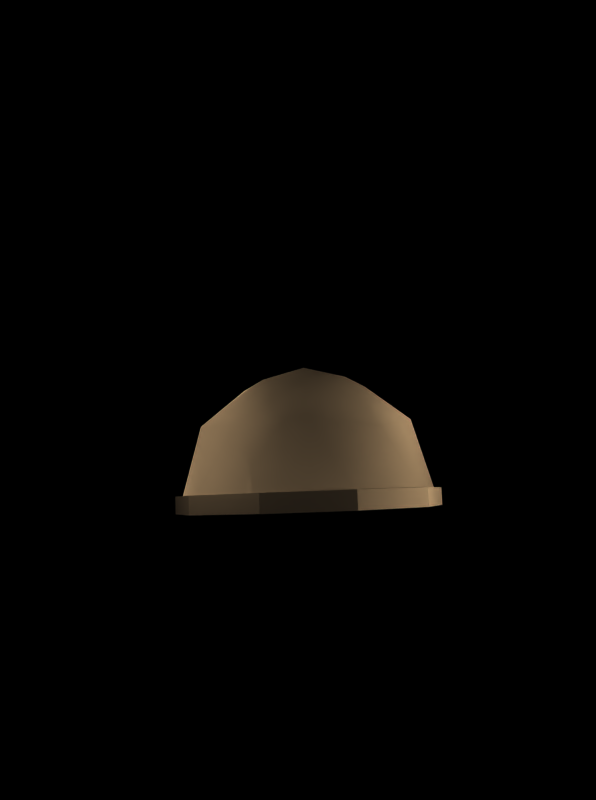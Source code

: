 # Source: skull_cap.blend  (saved by Blender 2.27.0; exported with 4.5.12 LTS)
import bpy
from mathutils import Matrix  # noqa: F401  (used for matrix-valued properties, if any)

bpy.ops.wm.read_factory_settings(use_empty=True)
scene = bpy.context.scene
scene.name = '1'

# ---- collections
col_collection_1 = bpy.data.collections.new('Collection 1'); scene.collection.children.link(col_collection_1)

# ---- materials (node trees are filled in below, after node groups)
mat_skullcapmat = bpy.data.materials.new('SkullCapMat')
mat_skullcapmat.alpha_threshold = 0.0
mat_skullcapmat.preview_render_type = 'FLAT'
mat_skullcapmat.diffuse_color = (0.7549, 0.6195, 0.4541, 1.0)
mat_skullcapmat.roughness = 0.0
mat_skullcapmat.specular_intensity = 0.1547
mat_skullcapmat.line_color = (0.0, 0.0, 0.0, 1.0)

# ---- material node trees

# ---- cameras
cam_camera = bpy.data.cameras.new('Camera')
cam_camera.passepartout_alpha = 0.2
cam_camera.clip_end = 100.0
cam_camera.lens = 35.0
cam_camera.ortho_scale = 7.314
cam_camera.show_passepartout = False
cam_camera.show_safe_areas = True
cam_camera.dof.focus_distance = 0.0
cam_camera.dof.aperture_fstop = 128.0

# ---- lights
light_lamp_007 = bpy.data.lights.new('Lamp.007', 'POINT')
light_lamp_007.transmission_factor = 0.0
light_lamp_007.energy = 100.0
light_lamp_007.shadow_buffer_clip_start = 0.5
light_lamp_007.shadow_maximum_resolution = 0.006
light_lamp_007.use_absolute_resolution = True
light_lamp_007.cycles.use_multiple_importance_sampling = False
light_lamp_006 = bpy.data.lights.new('Lamp.006', 'POINT')
light_lamp_006.transmission_factor = 0.0
light_lamp_006.energy = 100.0
light_lamp_006.shadow_buffer_clip_start = 0.5
light_lamp_006.shadow_maximum_resolution = 0.006
light_lamp_006.use_absolute_resolution = True
light_lamp_006.cycles.use_multiple_importance_sampling = False
light_lamp_004 = bpy.data.lights.new('Lamp.004', 'POINT')
light_lamp_004.transmission_factor = 0.0
light_lamp_004.energy = 100.0
light_lamp_004.shadow_buffer_clip_start = 0.5
light_lamp_004.shadow_maximum_resolution = 0.006
light_lamp_004.use_absolute_resolution = True
light_lamp_004.cycles.use_multiple_importance_sampling = False
light_lamp_003 = bpy.data.lights.new('Lamp.003', 'POINT')
light_lamp_003.transmission_factor = 0.0
light_lamp_003.energy = 100.0
light_lamp_003.shadow_buffer_clip_start = 0.5
light_lamp_003.shadow_maximum_resolution = 0.006
light_lamp_003.use_absolute_resolution = True
light_lamp_003.cycles.use_multiple_importance_sampling = False
light_lamp_002 = bpy.data.lights.new('Lamp.002', 'POINT')
light_lamp_002.transmission_factor = 0.0
light_lamp_002.energy = 280.6
light_lamp_002.shadow_buffer_clip_start = 0.5
light_lamp_002.shadow_maximum_resolution = 0.006
light_lamp_002.use_absolute_resolution = True
light_lamp_002.cycles.use_multiple_importance_sampling = False
light_lamp_001 = bpy.data.lights.new('Lamp.001', 'POINT')
light_lamp_001.transmission_factor = 0.0
light_lamp_001.energy = 100.0
light_lamp_001.shadow_buffer_clip_start = 0.5
light_lamp_001.shadow_maximum_resolution = 0.006
light_lamp_001.use_absolute_resolution = True
light_lamp_001.cycles.use_multiple_importance_sampling = False
light_lamp = bpy.data.lights.new('Lamp', 'POINT')
light_lamp.transmission_factor = 0.0
light_lamp.energy = 100.0
light_lamp.shadow_buffer_clip_start = 0.5
light_lamp.shadow_maximum_resolution = 0.006
light_lamp.use_absolute_resolution = True
light_lamp.cycles.use_multiple_importance_sampling = False

# ---- meshes
me_theskullcap = bpy.data.meshes.new('TheSkullCap')
me_theskullcap.from_pydata([(1.023, -0.7435, -0.6325), (1.023, 0.7435, -0.6325), (0.3909, -1.203, 0.6325), (0.3909, 1.203, 0.6325), (1.265, 2.765e-08, 0.6325), (-6.182e-08, 6.182e-08, 1.414), (0.6015, -0.437, -1.203), (0.3718, -1.144, -0.7435), (0.6015, 0.437, -1.203), (1.203, -3.25e-08, -0.7435), (0.3718, 1.144, -0.7435), (1.345, 0.437, 3.969e-08), (1.345, -0.437, 7.789e-08), (0.8313, -1.144, 8.635e-08), (2.984e-22, -1.414, 6.182e-08), (-2.984e-22, 1.414, -6.182e-08), (0.8313, 1.144, -1.368e-08), (0.9732, -0.7071, 0.7435), (-0.3718, -1.144, 0.7435), (-0.3718, 1.144, 0.7435), (0.9732, 0.7071, 0.7435), (0.7435, 5.258e-08, 1.203), (0.2297, -0.7071, 1.203), (-0.6015, -0.437, 1.203), (-0.6015, 0.437, 1.203), (0.2297, 0.7071, 1.203), (-0.6371, 0.4629, 1.274), (-0.6371, -0.4629, 1.274), (-0.3937, 1.212, 0.7875), (-0.3937, -1.212, 0.7875), (1.047e-15, 1.498, -6.547e-08), (-1.047e-15, -1.498, 6.547e-08), (0.3937, 1.212, -0.7875), (0.6371, 0.4629, -1.274), (0.3937, -1.212, -0.7875), (0.6371, -0.4629, -1.274), (0.4581, -0.4629, -1.363), (0.2147, -1.212, -0.8767), (0.4581, 0.4629, -1.363), (0.2147, 1.212, -0.8767), (-0.179, -1.498, -0.08919), (-0.179, 1.498, -0.08919), (-0.5727, -1.212, 0.6983), (-0.5727, 1.212, 0.6983), (-0.8161, -0.4629, 1.185), (-0.8161, 0.4629, 1.185), (-0.7275, 0.4126, 1.056), (-0.7275, -0.4126, 1.056), (-0.5106, 1.08, 0.6225), (-0.5106, -1.08, 0.6225), (-0.1596, 1.335, -0.07951), (-0.1596, -1.335, -0.07951), (0.1914, 1.08, -0.7815), (0.4083, 0.4126, -1.215), (0.1914, -1.08, -0.7815), (0.4083, -0.4126, -1.215), (0.6769, -0.4126, -1.082), (0.4599, -1.08, -0.6477), (0.6769, 0.4126, -1.082), (0.4599, 1.08, -0.6477), (0.1089, -1.335, 0.05428), (0.1089, 1.335, 0.05428), (-0.2421, -1.08, 0.7563), (-0.2421, 1.08, 0.7563), (-0.459, -0.4126, 1.19), (-0.459, 0.4126, 1.19)], [], [(6, 8, 9), (9, 11, 12), (7, 13, 14), (10, 15, 16), (12, 17, 13), (16, 20, 11), (17, 21, 22), (18, 22, 23), (19, 24, 25), (20, 25, 21), (3, 25, 20), (5, 21, 25), (4, 20, 21), (5, 25, 24), (3, 19, 25), (5, 24, 23), (2, 22, 18), (5, 23, 22), (4, 21, 17), (5, 22, 21), (2, 17, 22), (1, 16, 11), (4, 11, 20), (3, 20, 16), (3, 15, 19), (2, 18, 14), (0, 12, 13), (2, 13, 17), (4, 17, 12), (3, 16, 15), (1, 10, 16), (0, 13, 7), (2, 14, 13), (1, 11, 9), (4, 12, 11), (0, 9, 12), (1, 8, 10), (1, 9, 8), (0, 6, 9), (0, 7, 6), (6, 7, 34, 35), (10, 8, 33, 32), (14, 18, 29, 31), (19, 15, 30, 28), (23, 24, 26, 27), (24, 19, 28, 26), (18, 23, 27, 29), (15, 10, 32, 30), (7, 14, 31, 34), (8, 6, 35, 33), (33, 35, 36, 38), (34, 31, 40, 37), (30, 32, 39, 41), (29, 27, 44, 42), (26, 28, 43, 45), (27, 26, 45, 44), (28, 30, 41, 43), (31, 29, 42, 40), (32, 33, 38, 39), (35, 34, 37, 36), (36, 37, 54, 55), (39, 38, 53, 52), (40, 42, 49, 51), (43, 41, 50, 48), (44, 45, 46, 47), (45, 43, 48, 46), (42, 44, 47, 49), (41, 39, 52, 50), (37, 40, 51, 54), (38, 36, 55, 53), (53, 55, 56, 58), (54, 51, 60, 57), (50, 52, 59, 61), (49, 47, 64, 62), (46, 48, 63, 65), (47, 46, 65, 64), (48, 50, 61, 63), (51, 49, 62, 60), (52, 53, 58, 59), (55, 54, 57, 56)])
me_theskullcap.polygons.foreach_set('use_smooth', [1, 1, 1, 1, 1, 1, 1, 1, 1, 1, 1, 1, 1, 1, 1, 1, 1, 1, 1, 1, 1, 1, 1, 1, 1, 1, 1, 1, 1, 1, 1, 1, 1, 1, 1, 1, 1, 1, 1, 1, 0, 0, 0, 0, 0, 0, 0, 0, 0, 0, 0, 0, 0, 0, 0, 0, 0, 0, 0, 0, 0, 0, 0, 0, 0, 0, 0, 0, 0, 0, 0, 0, 0, 0, 0, 0, 0, 0, 0, 0])
me_theskullcap.materials.append(mat_skullcapmat)
me_theskullcap.use_remesh_preserve_volume = False
me_theskullcap.use_remesh_preserve_attributes = False
me_theskullcap.use_mirror_vertex_groups = False
me_theskullcap.update()

# ---- objects
ob_theskullcap = bpy.data.objects.new('TheSkullCap', me_theskullcap)
ob_lamp_007 = bpy.data.objects.new('Lamp.007', light_lamp_007)
ob_lamp_006 = bpy.data.objects.new('Lamp.006', light_lamp_006)
ob_lamp_004 = bpy.data.objects.new('Lamp.004', light_lamp_004)
ob_lamp_003 = bpy.data.objects.new('Lamp.003', light_lamp_003)
ob_lamp_002 = bpy.data.objects.new('Lamp.002', light_lamp_002)
ob_lamp_001 = bpy.data.objects.new('Lamp.001', light_lamp_001)
ob_lamp = bpy.data.objects.new('Lamp', light_lamp)
ob_camera = bpy.data.objects.new('Camera', cam_camera)

# ---- transforms, parenting, visibility, modifiers, constraints
ob_theskullcap.location = (0.0, 0.0, 0.0)
ob_theskullcap.rotation_euler = (2.13e-07, -1.109, 3.142)
ob_theskullcap.lock_rotations_4d = False
ob_theskullcap.empty_display_type = 'ARROWS'
ob_theskullcap.color = (0.0, 0.0, 0.0, 1.0)
ob_theskullcap.lineart.crease_threshold = 0.0
ob_lamp_007.location = (-0.8052, -0.01164, -2.325)
ob_lamp_007.rotation_euler = (1.571, -0.0, 1.571)
ob_lamp_007.lock_rotations_4d = False
ob_lamp_007.empty_display_type = 'ARROWS'
ob_lamp_007.color = (0.0, 0.0, 0.0, 1.0)
ob_lamp_007.lineart.crease_threshold = 0.0
ob_lamp_006.location = (0.9008, 2.04, 1.949)
ob_lamp_006.rotation_euler = (1.571, -0.0, 1.571)
ob_lamp_006.lock_rotations_4d = False
ob_lamp_006.empty_display_type = 'ARROWS'
ob_lamp_006.color = (0.0, 0.0, 0.0, 1.0)
ob_lamp_006.lineart.crease_threshold = 0.0
ob_lamp_004.location = (-2.183, -2.747, -0.1591)
ob_lamp_004.rotation_euler = (1.571, -0.0, 1.571)
ob_lamp_004.lock_rotations_4d = False
ob_lamp_004.empty_display_type = 'ARROWS'
ob_lamp_004.color = (0.0, 0.0, 0.0, 1.0)
ob_lamp_004.lineart.crease_threshold = 0.0
ob_lamp_003.location = (2.137, 1.308, 1.437)
ob_lamp_003.rotation_euler = (1.571, -0.0, 1.571)
ob_lamp_003.lock_rotations_4d = False
ob_lamp_003.empty_display_type = 'ARROWS'
ob_lamp_003.color = (0.0, 0.0, 0.0, 1.0)
ob_lamp_003.lineart.crease_threshold = 0.0
ob_lamp_002.location = (-0.8103, -3.811, 2.51)
ob_lamp_002.rotation_euler = (1.571, -0.0, 1.571)
ob_lamp_002.lock_rotations_4d = False
ob_lamp_002.empty_display_type = 'ARROWS'
ob_lamp_002.color = (0.0, 0.0, 0.0, 1.0)
ob_lamp_002.lineart.crease_threshold = 0.0
ob_lamp_001.location = (1.695, -0.9838, -1.444)
ob_lamp_001.rotation_euler = (1.571, -0.0, 1.571)
ob_lamp_001.lock_rotations_4d = False
ob_lamp_001.empty_display_type = 'ARROWS'
ob_lamp_001.color = (0.0, 0.0, 0.0, 1.0)
ob_lamp_001.lineart.crease_threshold = 0.0
ob_lamp.location = (-2.222, 2.019, 1.603)
ob_lamp.rotation_euler = (1.571, -0.0, 1.571)
ob_lamp.lock_rotations_4d = False
ob_lamp.empty_display_type = 'ARROWS'
ob_lamp.color = (0.0, 0.0, 0.0, 1.0)
ob_lamp.lineart.crease_threshold = 0.0
ob_camera.location = (-8.807, -0.006267, -0.02029)
ob_camera.rotation_euler = (1.691, 0.03553, -1.557)
ob_camera.lock_rotations_4d = False
ob_camera.empty_display_type = 'ARROWS'
ob_camera.color = (0.0, 0.0, 0.0, 0.0)
ob_camera.display_type = 'WIRE'
ob_camera.lineart.crease_threshold = 0.0

# ---- collection membership
col_collection_1.objects.link(ob_theskullcap)
col_collection_1.objects.link(ob_lamp_007)
col_collection_1.objects.link(ob_lamp_006)
col_collection_1.objects.link(ob_lamp_004)
col_collection_1.objects.link(ob_lamp_003)
col_collection_1.objects.link(ob_lamp_002)
col_collection_1.objects.link(ob_lamp_001)
col_collection_1.objects.link(ob_lamp)
col_collection_1.objects.link(ob_camera)

# ---- scene / render settings (as saved in the file)
scene.camera = ob_camera
scene.frame_start = 1; scene.frame_end = 22; scene.frame_set(1)
scene.render.engine = 'BLENDER_EEVEE_NEXT'
scene.render.image_settings.quality = 95
scene.render.image_settings.compression = 95
scene.render.resolution_x = 134
scene.render.resolution_y = 180
scene.render.fps = 25
scene.render.dither_intensity = 0.0
scene.render.use_compositing = False
scene.render.use_sequencer = False
scene.render.bake_bias = 0.0
scene.render.use_stamp_time = False
scene.render.use_stamp_date = False
scene.render.use_stamp_frame = False
scene.render.use_stamp_camera = False
scene.render.use_stamp_scene = False
scene.render.use_stamp_filename = False
scene.render.use_stamp_render_time = False
scene.render.stamp_font_size = 0
scene.cycles.use_denoising = False
scene.cycles.samples = 10
scene.cycles.sampling_pattern = 'TABULATED_SOBOL'
scene.cycles.light_sampling_threshold = 0.0
scene.cycles.use_adaptive_sampling = False
scene.cycles.use_light_tree = False
scene.cycles.blur_glossy = 0.0
scene.cycles.volume_bounces = 1
scene.cycles.pixel_filter_type = 'GAUSSIAN'
scene.cycles.sample_clamp_indirect = 0.0
scene.view_settings.view_transform = 'Raw'
bpy.context.view_layer.update()
